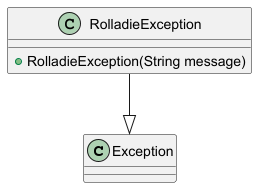

The diagram above was rendered by PlantUML. Its source (embedded in the PNG):
@startuml

class Exception {
}

class RolladieException {
    +RolladieException(String message)
}

RolladieException --|> Exception
@enduml